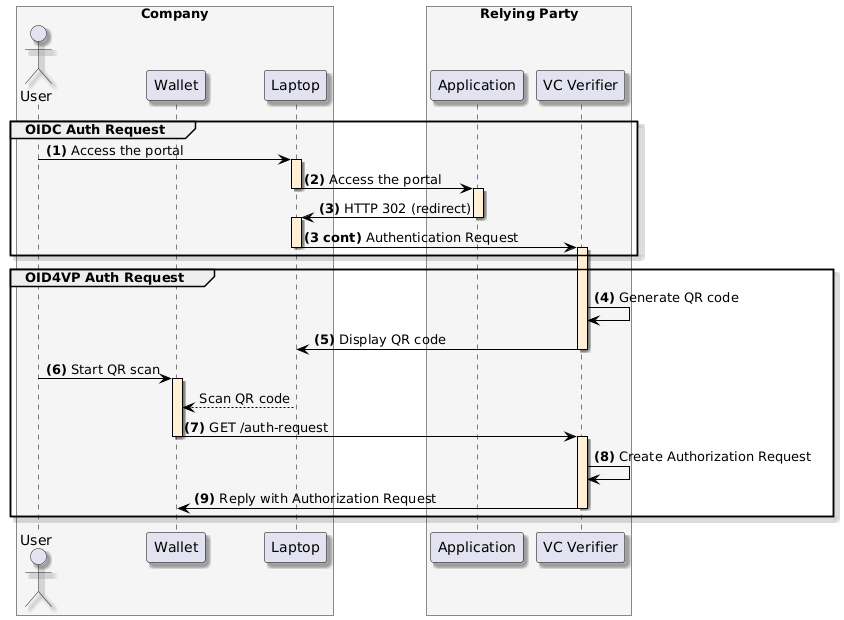

The diagram above was rendered by PlantUML. Its source (embedded in the PNG):
@startuml
skinparam shadowing true
skinparam ParticipantBorderColor black
skinparam arrowcolor black
skinparam SequenceLifeLineBorderColor black
skinparam SequenceLifeLineBackgroundColor PapayaWhip
box "Company" #WhiteSmoke
    actor "User" as user
    participant "Wallet" as mobile
    participant "Laptop" as browser
end box
box "Relying Party" #WhiteSmoke
    participant "Application" as portal
    participant "VC Verifier" as verifier
end box

group OIDC Auth Request
    user -> browser ++: **(1)** Access the portal

    browser -> portal --++: **(2)** Access the portal

    portal -> browser --++: **(3)** HTTP 302 (redirect)
    browser -> verifier --++: **(3 cont)** Authentication Request
end

group OID4VP Auth Request
    verifier -> verifier: **(4)** Generate QR code

    verifier -> browser --: **(5)** Display QR code

    user -> mobile ++: **(6)** Start QR scan
    browser --> mobile: Scan QR code

    mobile -> verifier --++: **(7)** GET /auth-request

    verifier -> verifier: **(8)** Create Authorization Request

    verifier -> mobile --: **(9)** Reply with Authorization Request
end
@enduml